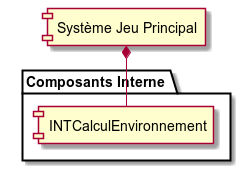

The diagram above was rendered by PlantUML. Its source (embedded in the PNG):
@startuml

component "Système Jeu Principal" as systeme

package "Composants Interne" {
    component "INTCalculEnvironnement" as calcEnv
}

systeme *-down- calcEnv


@enduml